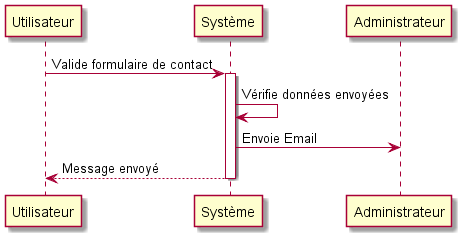

The diagram above was rendered by PlantUML. Its source (embedded in the PNG):
@startuml
participant Utilisateur as U
participant "Syst<U+00E8>me" as S
participant Administrateur as A
U -> S : Valide formulaire de contact
activate S
S -> S : V<U+00E9>rifie donn<U+00E9>es envoy<U+00E9>es
S -> A : Envoie Email
return Message envoy<U+00E9>
@enduml